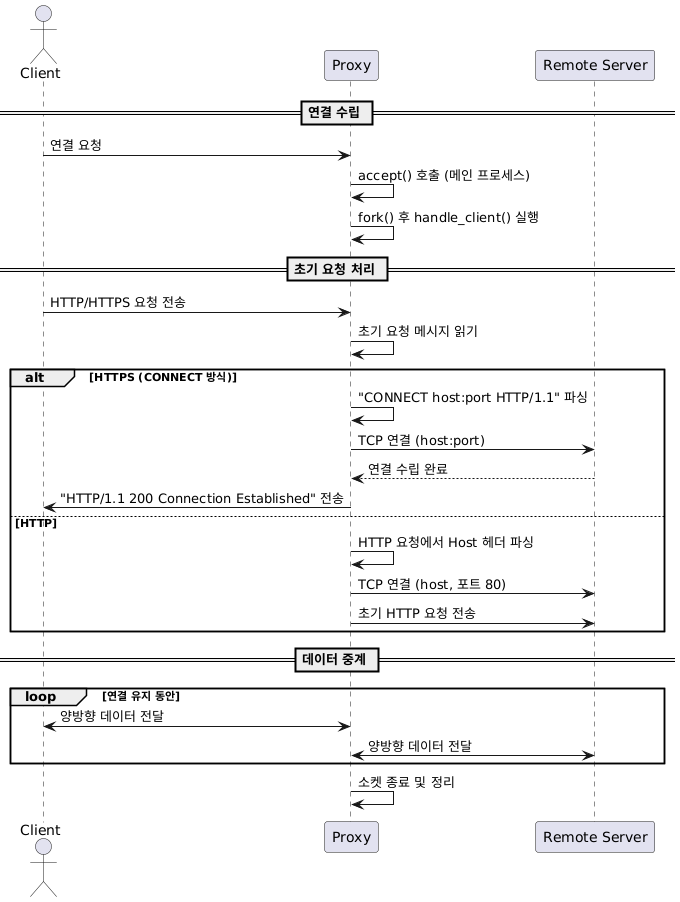

The diagram above was rendered by PlantUML. Its source (embedded in the PNG):
@startuml
actor Client
participant Proxy
participant "Remote Server" as Remote

== 연결 수립 ==
Client -> Proxy: 연결 요청
Proxy -> Proxy: accept() 호출 (메인 프로세스)
Proxy -> Proxy: fork() 후 handle_client() 실행

== 초기 요청 처리 ==
Client -> Proxy: HTTP/HTTPS 요청 전송
Proxy -> Proxy: 초기 요청 메시지 읽기

alt HTTPS (CONNECT 방식)
    Proxy -> Proxy: "CONNECT host:port HTTP/1.1" 파싱
    Proxy -> Remote: TCP 연결 (host:port)
    Remote --> Proxy: 연결 수립 완료
    Proxy -> Client: "HTTP/1.1 200 Connection Established" 전송
else HTTP
    Proxy -> Proxy: HTTP 요청에서 Host 헤더 파싱
    Proxy -> Remote: TCP 연결 (host, 포트 80)
    Proxy -> Remote: 초기 HTTP 요청 전송
end

== 데이터 중계 ==
loop 연결 유지 동안
    Proxy <-> Client: 양방향 데이터 전달
    Proxy <-> Remote: 양방향 데이터 전달
end

Proxy -> Proxy: 소켓 종료 및 정리
@enduml